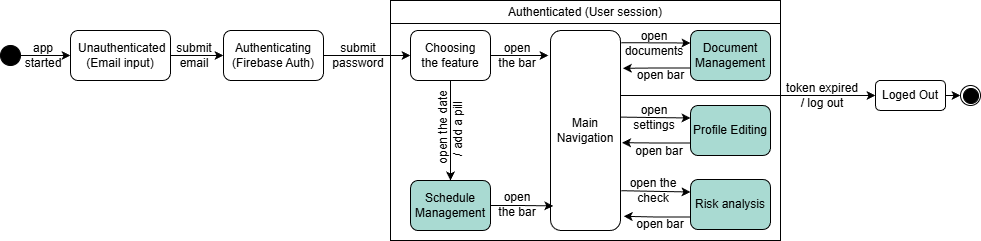

The diagram above was exported from draw.io. Its source (the exported page's mxGraphModel, read from the mxfile embedded in the PNG):
<mxGraphModel dx="1042" dy="562" grid="1" gridSize="10" guides="1" tooltips="1" connect="1" arrows="1" fold="1" page="1" pageScale="1" pageWidth="827" pageHeight="1169" math="0" shadow="0">
  <root>
    <mxCell id="0" />
    <mxCell id="1" parent="0" />
    <mxCell id="j8vFtpI614LcKbGVPdMV-55" parent="1" style="ellipse;whiteSpace=wrap;html=1;aspect=fixed;" value="" vertex="1">
      <mxGeometry height="20" width="20" x="990" y="195" as="geometry" />
    </mxCell>
    <mxCell id="j8vFtpI614LcKbGVPdMV-1" parent="1" style="ellipse;whiteSpace=wrap;html=1;aspect=fixed;fillColor=#000000;" value="" vertex="1">
      <mxGeometry height="20" width="20" x="30" y="155" as="geometry" />
    </mxCell>
    <mxCell id="j8vFtpI614LcKbGVPdMV-7" edge="1" parent="1" source="j8vFtpI614LcKbGVPdMV-2" style="edgeStyle=orthogonalEdgeStyle;rounded=0;orthogonalLoop=1;jettySize=auto;html=1;exitX=1;exitY=0.5;exitDx=0;exitDy=0;entryX=0;entryY=0.5;entryDx=0;entryDy=0;" target="j8vFtpI614LcKbGVPdMV-3">
      <mxGeometry relative="1" as="geometry" />
    </mxCell>
    <mxCell id="j8vFtpI614LcKbGVPdMV-2" parent="1" style="rounded=1;whiteSpace=wrap;html=1;" value="&lt;div&gt;&amp;nbsp;Unauthenticated&lt;/div&gt;&lt;div&gt;&lt;span style=&quot;background-color: transparent; color: light-dark(rgb(0, 0, 0), rgb(255, 255, 255));&quot;&gt;(Email input)&lt;/span&gt;&lt;/div&gt;" vertex="1">
      <mxGeometry height="50" width="100" x="100" y="140" as="geometry" />
    </mxCell>
    <mxCell id="j8vFtpI614LcKbGVPdMV-12" edge="1" parent="1" source="j8vFtpI614LcKbGVPdMV-3" style="edgeStyle=orthogonalEdgeStyle;rounded=0;orthogonalLoop=1;jettySize=auto;html=1;exitX=1;exitY=0.5;exitDx=0;exitDy=0;entryX=0;entryY=0.5;entryDx=0;entryDy=0;" target="j8vFtpI614LcKbGVPdMV-24">
      <mxGeometry relative="1" as="geometry">
        <Array as="points">
          <mxPoint x="380" y="165" />
          <mxPoint x="380" y="165" />
        </Array>
        <mxPoint x="432" y="210" as="targetPoint" />
      </mxGeometry>
    </mxCell>
    <mxCell id="j8vFtpI614LcKbGVPdMV-3" parent="1" style="rounded=1;whiteSpace=wrap;html=1;" value="Authenticating&lt;div&gt;(Firebase Auth)&lt;/div&gt;" vertex="1">
      <mxGeometry height="50" width="100" x="253" y="140" as="geometry" />
    </mxCell>
    <mxCell id="j8vFtpI614LcKbGVPdMV-4" edge="1" parent="1" source="j8vFtpI614LcKbGVPdMV-1" style="endArrow=classic;html=1;rounded=0;exitX=1;exitY=0.5;exitDx=0;exitDy=0;" target="j8vFtpI614LcKbGVPdMV-2" value="">
      <mxGeometry height="50" relative="1" width="50" as="geometry">
        <mxPoint x="430" y="325" as="sourcePoint" />
        <mxPoint x="480" y="275" as="targetPoint" />
      </mxGeometry>
    </mxCell>
    <mxCell id="j8vFtpI614LcKbGVPdMV-5" parent="1" style="text;html=1;whiteSpace=wrap;strokeColor=none;fillColor=none;align=center;verticalAlign=middle;rounded=0;rotation=0;" value="app&lt;div&gt;&lt;span style=&quot;background-color: transparent; color: light-dark(rgb(0, 0, 0), rgb(255, 255, 255));&quot;&gt;started&lt;/span&gt;&lt;/div&gt;" vertex="1">
      <mxGeometry height="30" width="70" x="38" y="150" as="geometry" />
    </mxCell>
    <mxCell id="j8vFtpI614LcKbGVPdMV-8" parent="1" style="text;html=1;whiteSpace=wrap;strokeColor=none;fillColor=none;align=center;verticalAlign=middle;rounded=0;" value="submit&lt;div&gt;email&lt;/div&gt;" vertex="1">
      <mxGeometry height="30" width="52" x="198" y="150" as="geometry" />
    </mxCell>
    <mxCell id="j8vFtpI614LcKbGVPdMV-13" parent="1" style="text;html=1;whiteSpace=wrap;strokeColor=none;fillColor=none;align=center;verticalAlign=middle;rounded=0;" value="submit&lt;div&gt;password&lt;/div&gt;" vertex="1">
      <mxGeometry height="30" width="64" x="356" y="150" as="geometry" />
    </mxCell>
    <mxCell id="j8vFtpI614LcKbGVPdMV-58" edge="1" parent="1" source="j8vFtpI614LcKbGVPdMV-14" style="edgeStyle=orthogonalEdgeStyle;rounded=0;orthogonalLoop=1;jettySize=auto;html=1;exitX=1;exitY=0.5;exitDx=0;exitDy=0;entryX=0;entryY=0.5;entryDx=0;entryDy=0;" target="j8vFtpI614LcKbGVPdMV-55">
      <mxGeometry relative="1" as="geometry" />
    </mxCell>
    <mxCell id="j8vFtpI614LcKbGVPdMV-14" parent="1" style="rounded=1;whiteSpace=wrap;html=1;" value="Loged Out" vertex="1">
      <mxGeometry height="30" width="70" x="905" y="190" as="geometry" />
    </mxCell>
    <mxCell id="j8vFtpI614LcKbGVPdMV-15" parent="1" style="swimlane;whiteSpace=wrap;html=1;" value="&lt;span style=&quot;font-weight: 400;&quot;&gt;Authenticated&amp;nbsp;&lt;/span&gt;&lt;span style=&quot;font-weight: 400; background-color: transparent; color: light-dark(rgb(0, 0, 0), rgb(255, 255, 255));&quot;&gt;(User session)&lt;/span&gt;" vertex="1">
      <mxGeometry height="240" width="390" x="420" y="110" as="geometry" />
    </mxCell>
    <mxCell id="j8vFtpI614LcKbGVPdMV-27" edge="1" parent="j8vFtpI614LcKbGVPdMV-15" source="j8vFtpI614LcKbGVPdMV-24" style="edgeStyle=orthogonalEdgeStyle;rounded=0;orthogonalLoop=1;jettySize=auto;html=1;exitX=0.5;exitY=1;exitDx=0;exitDy=0;entryX=0.5;entryY=0;entryDx=0;entryDy=0;" target="j8vFtpI614LcKbGVPdMV-26">
      <mxGeometry relative="1" as="geometry" />
    </mxCell>
    <mxCell id="j8vFtpI614LcKbGVPdMV-24" parent="j8vFtpI614LcKbGVPdMV-15" style="rounded=1;whiteSpace=wrap;html=1;" value="Choosing&lt;div&gt;the feature&lt;/div&gt;" vertex="1">
      <mxGeometry height="50" width="80" x="20" y="30" as="geometry" />
    </mxCell>
    <mxCell id="j8vFtpI614LcKbGVPdMV-25" parent="j8vFtpI614LcKbGVPdMV-15" style="rounded=1;whiteSpace=wrap;html=1;" value="Main&lt;div&gt;Navigation&lt;/div&gt;" vertex="1">
      <mxGeometry height="200" width="70" x="160" y="30" as="geometry" />
    </mxCell>
    <mxCell id="j8vFtpI614LcKbGVPdMV-26" parent="j8vFtpI614LcKbGVPdMV-15" style="rounded=1;whiteSpace=wrap;html=1;fillColor=#A9DAD2;" value="Schedule&lt;div&gt;Management&lt;/div&gt;" vertex="1">
      <mxGeometry height="50" width="80" x="20" y="180" as="geometry" />
    </mxCell>
    <mxCell id="j8vFtpI614LcKbGVPdMV-30" edge="1" parent="j8vFtpI614LcKbGVPdMV-15" source="j8vFtpI614LcKbGVPdMV-24" style="edgeStyle=orthogonalEdgeStyle;rounded=0;orthogonalLoop=1;jettySize=auto;html=1;exitX=1;exitY=0.5;exitDx=0;exitDy=0;">
      <mxGeometry relative="1" as="geometry">
        <mxPoint x="158" y="55" as="targetPoint" />
      </mxGeometry>
    </mxCell>
    <mxCell id="j8vFtpI614LcKbGVPdMV-31" parent="j8vFtpI614LcKbGVPdMV-15" style="text;html=1;whiteSpace=wrap;strokeColor=none;fillColor=none;align=center;verticalAlign=middle;rounded=0;rotation=270;" value="open the date&lt;div&gt;/&amp;nbsp;&lt;span style=&quot;background-color: transparent; color: light-dark(rgb(0, 0, 0), rgb(255, 255, 255));&quot;&gt;add a pill&amp;nbsp;&lt;/span&gt;&lt;/div&gt;" vertex="1">
      <mxGeometry height="30" width="83" x="18" y="112" as="geometry" />
    </mxCell>
    <mxCell id="j8vFtpI614LcKbGVPdMV-32" parent="j8vFtpI614LcKbGVPdMV-15" style="text;html=1;whiteSpace=wrap;strokeColor=none;fillColor=none;align=center;verticalAlign=middle;rounded=0;" value="open&lt;div&gt;the bar&lt;/div&gt;" vertex="1">
      <mxGeometry height="30" width="50" x="102" y="40" as="geometry" />
    </mxCell>
    <mxCell id="j8vFtpI614LcKbGVPdMV-33" parent="j8vFtpI614LcKbGVPdMV-15" style="text;html=1;whiteSpace=wrap;strokeColor=none;fillColor=none;align=center;verticalAlign=middle;rounded=0;" value="open&lt;div&gt;the bar&lt;/div&gt;" vertex="1">
      <mxGeometry height="30" width="50" x="102" y="189" as="geometry" />
    </mxCell>
    <mxCell id="j8vFtpI614LcKbGVPdMV-34" edge="1" parent="j8vFtpI614LcKbGVPdMV-15" source="j8vFtpI614LcKbGVPdMV-26" style="edgeStyle=orthogonalEdgeStyle;rounded=0;orthogonalLoop=1;jettySize=auto;html=1;exitX=1;exitY=0.5;exitDx=0;exitDy=0;entryX=0.04;entryY=0.877;entryDx=0;entryDy=0;entryPerimeter=0;" target="j8vFtpI614LcKbGVPdMV-25">
      <mxGeometry relative="1" as="geometry" />
    </mxCell>
    <mxCell id="j8vFtpI614LcKbGVPdMV-35" parent="j8vFtpI614LcKbGVPdMV-15" style="rounded=1;whiteSpace=wrap;html=1;fillColor=#A9DAD2;" value="&lt;div&gt;Document&lt;/div&gt;&lt;div&gt;Management&lt;/div&gt;" vertex="1">
      <mxGeometry height="50" width="80" x="300" y="30" as="geometry" />
    </mxCell>
    <mxCell id="j8vFtpI614LcKbGVPdMV-36" parent="j8vFtpI614LcKbGVPdMV-15" style="rounded=1;whiteSpace=wrap;html=1;fillColor=#A9DAD2;" value="&lt;div&gt;Profile&amp;nbsp;&lt;span style=&quot;background-color: transparent; color: light-dark(rgb(0, 0, 0), rgb(255, 255, 255));&quot;&gt;Editing&lt;/span&gt;&lt;/div&gt;" vertex="1">
      <mxGeometry height="50" width="80" x="300" y="105" as="geometry" />
    </mxCell>
    <mxCell id="j8vFtpI614LcKbGVPdMV-37" parent="j8vFtpI614LcKbGVPdMV-15" style="rounded=1;whiteSpace=wrap;html=1;fillColor=#A9DAD2;" value="&lt;div&gt;Risk analysis&lt;/div&gt;" vertex="1">
      <mxGeometry height="50" width="80" x="300" y="179" as="geometry" />
    </mxCell>
    <mxCell id="j8vFtpI614LcKbGVPdMV-39" edge="1" parent="j8vFtpI614LcKbGVPdMV-15" source="j8vFtpI614LcKbGVPdMV-37" style="edgeStyle=orthogonalEdgeStyle;rounded=0;orthogonalLoop=1;jettySize=auto;html=1;exitX=0;exitY=0.75;exitDx=0;exitDy=0;entryX=1.046;entryY=0.929;entryDx=0;entryDy=0;entryPerimeter=0;" target="j8vFtpI614LcKbGVPdMV-25">
      <mxGeometry relative="1" as="geometry" />
    </mxCell>
    <mxCell id="j8vFtpI614LcKbGVPdMV-41" edge="1" parent="j8vFtpI614LcKbGVPdMV-15" source="j8vFtpI614LcKbGVPdMV-36" style="edgeStyle=orthogonalEdgeStyle;rounded=0;orthogonalLoop=1;jettySize=auto;html=1;exitX=0;exitY=0.75;exitDx=0;exitDy=0;entryX=1.023;entryY=0.561;entryDx=0;entryDy=0;entryPerimeter=0;" target="j8vFtpI614LcKbGVPdMV-25">
      <mxGeometry relative="1" as="geometry" />
    </mxCell>
    <mxCell id="j8vFtpI614LcKbGVPdMV-42" parent="j8vFtpI614LcKbGVPdMV-15" style="text;html=1;whiteSpace=wrap;strokeColor=none;fillColor=none;align=center;verticalAlign=middle;rounded=0;" value="open&lt;span style=&quot;background-color: transparent; color: light-dark(rgb(0, 0, 0), rgb(255, 255, 255));&quot;&gt;&amp;nbsp;bar&lt;/span&gt;" vertex="1">
      <mxGeometry height="30" width="50" x="244" y="136" as="geometry" />
    </mxCell>
    <mxCell id="j8vFtpI614LcKbGVPdMV-45" edge="1" parent="j8vFtpI614LcKbGVPdMV-15" source="j8vFtpI614LcKbGVPdMV-35" style="edgeStyle=orthogonalEdgeStyle;rounded=0;orthogonalLoop=1;jettySize=auto;html=1;exitX=0;exitY=0.75;exitDx=0;exitDy=0;entryX=1.034;entryY=0.189;entryDx=0;entryDy=0;entryPerimeter=0;" target="j8vFtpI614LcKbGVPdMV-25">
      <mxGeometry relative="1" as="geometry" />
    </mxCell>
    <mxCell id="j8vFtpI614LcKbGVPdMV-43" parent="j8vFtpI614LcKbGVPdMV-15" style="text;html=1;whiteSpace=wrap;strokeColor=none;fillColor=none;align=center;verticalAlign=middle;rounded=0;" value="open&amp;nbsp;&lt;span style=&quot;background-color: transparent; color: light-dark(rgb(0, 0, 0), rgb(255, 255, 255));&quot;&gt;bar&lt;/span&gt;" vertex="1">
      <mxGeometry height="30" width="71" x="235" y="60" as="geometry" />
    </mxCell>
    <mxCell id="j8vFtpI614LcKbGVPdMV-46" edge="1" parent="j8vFtpI614LcKbGVPdMV-15" source="j8vFtpI614LcKbGVPdMV-25" style="endArrow=classic;html=1;rounded=0;entryX=0;entryY=0.25;entryDx=0;entryDy=0;exitX=1.011;exitY=0.061;exitDx=0;exitDy=0;exitPerimeter=0;" target="j8vFtpI614LcKbGVPdMV-35" value="">
      <mxGeometry height="50" relative="1" width="50" as="geometry">
        <mxPoint y="210" as="sourcePoint" />
        <mxPoint x="50" y="160" as="targetPoint" />
      </mxGeometry>
    </mxCell>
    <mxCell id="j8vFtpI614LcKbGVPdMV-49" edge="1" parent="j8vFtpI614LcKbGVPdMV-15" source="j8vFtpI614LcKbGVPdMV-25" style="endArrow=classic;html=1;rounded=0;entryX=0;entryY=0.25;entryDx=0;entryDy=0;exitX=1;exitY=0.433;exitDx=0;exitDy=0;exitPerimeter=0;" target="j8vFtpI614LcKbGVPdMV-36" value="">
      <mxGeometry height="50" relative="1" width="50" as="geometry">
        <mxPoint y="210" as="sourcePoint" />
        <mxPoint x="50" y="160" as="targetPoint" />
      </mxGeometry>
    </mxCell>
    <mxCell id="j8vFtpI614LcKbGVPdMV-50" edge="1" parent="j8vFtpI614LcKbGVPdMV-15" source="j8vFtpI614LcKbGVPdMV-25" style="endArrow=classic;html=1;rounded=0;entryX=0;entryY=0.25;entryDx=0;entryDy=0;exitX=1.011;exitY=0.801;exitDx=0;exitDy=0;exitPerimeter=0;" target="j8vFtpI614LcKbGVPdMV-37" value="">
      <mxGeometry height="50" relative="1" width="50" as="geometry">
        <mxPoint y="210" as="sourcePoint" />
        <mxPoint x="50" y="160" as="targetPoint" />
      </mxGeometry>
    </mxCell>
    <mxCell id="j8vFtpI614LcKbGVPdMV-51" parent="j8vFtpI614LcKbGVPdMV-15" style="text;html=1;whiteSpace=wrap;strokeColor=none;fillColor=none;align=center;verticalAlign=middle;rounded=0;" value="open settings" vertex="1">
      <mxGeometry height="30" width="60" x="234" y="102" as="geometry" />
    </mxCell>
    <mxCell id="j8vFtpI614LcKbGVPdMV-19" parent="1" style="text;html=1;whiteSpace=wrap;strokeColor=none;fillColor=none;align=center;verticalAlign=middle;rounded=0;" value="token expired&lt;div&gt;/ log out&lt;/div&gt;" vertex="1">
      <mxGeometry height="30" width="78" x="813" y="190" as="geometry" />
    </mxCell>
    <mxCell id="j8vFtpI614LcKbGVPdMV-38" edge="1" parent="1" style="endArrow=classic;html=1;rounded=0;entryX=0;entryY=0.5;entryDx=0;entryDy=0;" target="j8vFtpI614LcKbGVPdMV-14" value="">
      <mxGeometry height="50" relative="1" width="50" as="geometry">
        <mxPoint x="650" y="205" as="sourcePoint" />
        <mxPoint x="470" y="270" as="targetPoint" />
      </mxGeometry>
    </mxCell>
    <mxCell id="j8vFtpI614LcKbGVPdMV-48" parent="1" style="text;html=1;whiteSpace=wrap;strokeColor=none;fillColor=none;align=center;verticalAlign=middle;rounded=0;" value="open documents" vertex="1">
      <mxGeometry height="30" width="60" x="654" y="138" as="geometry" />
    </mxCell>
    <mxCell id="j8vFtpI614LcKbGVPdMV-40" parent="1" style="text;html=1;whiteSpace=wrap;strokeColor=none;fillColor=none;align=center;verticalAlign=middle;rounded=0;" value="open&lt;span style=&quot;background-color: transparent; color: light-dark(rgb(0, 0, 0), rgb(255, 255, 255));&quot;&gt;&amp;nbsp;bar&lt;/span&gt;" vertex="1">
      <mxGeometry height="30" width="50" x="665" y="319" as="geometry" />
    </mxCell>
    <mxCell id="j8vFtpI614LcKbGVPdMV-52" parent="1" style="text;html=1;whiteSpace=wrap;strokeColor=none;fillColor=none;align=center;verticalAlign=middle;rounded=0;" value="open the check" vertex="1">
      <mxGeometry height="30" width="60" x="653" y="285" as="geometry" />
    </mxCell>
    <mxCell id="j8vFtpI614LcKbGVPdMV-54" parent="1" style="ellipse;whiteSpace=wrap;html=1;aspect=fixed;fillColor=#000000;" value="" vertex="1">
      <mxGeometry height="15" width="15" x="993" y="198" as="geometry" />
    </mxCell>
  </root>
</mxGraphModel>